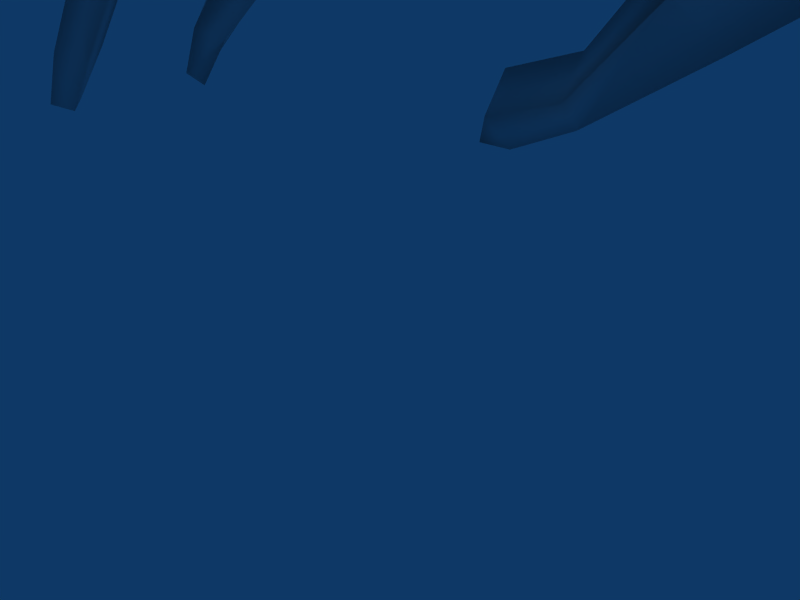 # Source: hand.blend  (saved by Blender 2.49.2; exported with 4.5.12 LTS)
import bpy
from mathutils import Matrix  # noqa: F401  (used for matrix-valued properties, if any)

bpy.ops.wm.read_factory_settings(use_empty=True)
scene = bpy.context.scene
scene.name = 'Scene'

# ---- collections
col_collection_1 = bpy.data.collections.new('Collection 1'); scene.collection.children.link(col_collection_1)

# ---- world
world_world = bpy.data.worlds.new('World'); scene.world = world_world
world_world.color = (0.05656, 0.2208, 0.4)
world_world.use_sun_shadow = False
world_world.sun_shadow_jitter_overblur = 0.0
world_world.cycles.sampling_method = 'MANUAL'
world_world.cycles.sample_map_resolution = 256

# ---- cameras
cam_camera = bpy.data.cameras.new('Camera')
cam_camera.passepartout_alpha = 0.2
cam_camera.clip_end = 100.0
cam_camera.lens = 35.0
cam_camera.ortho_scale = 7.314
cam_camera.show_passepartout = False
cam_camera.show_safe_areas = True
cam_camera.dof.focus_distance = 0.0
cam_camera.dof.aperture_fstop = 128.0

# ---- lights
light_spot = bpy.data.lights.new('Spot', 'POINT')
light_spot.transmission_factor = 0.0
light_spot.cutoff_distance = 30.0
light_spot.energy = 100.0
light_spot.shadow_buffer_clip_start = 1.001
light_spot.shadow_soft_size = 1.0
light_spot.shadow_maximum_resolution = 0.006
light_spot.use_absolute_resolution = True
light_spot.cycles.use_multiple_importance_sampling = False

# ---- meshes
me_rad_mesh = bpy.data.meshes.new('rad_mesh')
me_rad_mesh.from_pydata([(305.0, 190.0, 65.0), (305.0, 190.0, -40.0), (365.0, 145.0, -15.0), (365.0, 145.0, 40.0), (310.0, 240.0, 95.0), (50.0, 345.0, 40.0), (70.0, 345.0, -10.0), (90.0, 340.0, -40.0), (380.0, 195.0, -15.0), (380.0, 195.0, 40.0), (170.0, 340.0, 145.0), (175.0, 355.0, 145.0), (190.0, 355.0, 145.0), (190.0, 345.0, 155.0), (190.0, 340.0, 130.0), (190.0, 325.0, 140.0), (225.0, 315.0, 135.0), (225.0, 340.0, 135.0), (225.0, 330.0, 145.0), (225.0, 330.0, 125.0), (275.0, 310.0, 125.0), (255.0, 285.0, 125.0), (265.0, 295.0, 140.0), (265.0, 295.0, 110.0), (310.0, 260.0, 130.0), (325.0, 280.0, 105.0), (355.0, 235.0, 85.0), (210.0, 265.0, 85.0), (200.0, 240.0, 85.0), (125.0, 265.0, 95.0), (135.0, 285.0, 95.0), (45.0, 340.0, 40.0), (55.0, 345.0, 40.0), (65.0, 310.0, 40.0), (75.0, 325.0, 40.0), (110.0, 265.0, 40.0), (120.0, 285.0, 40.0), (195.0, 260.0, 40.0), (185.0, 240.0, 40.0), (190.0, 240.0, -10.0), (200.0, 260.0, -10.0), (115.0, 275.0, -10.0), (130.0, 290.0, -10.0), (75.0, 315.0, -10.0), (85.0, 325.0, -10.0), (75.0, 340.0, -10.0), (65.0, 340.0, -10.0), (85.0, 335.0, -35.0), (95.0, 335.0, -35.0), (205.0, 240.0, -55.0), (215.0, 255.0, -55.0), (150.0, 275.0, -55.0), (160.0, 290.0, -55.0), (100.0, 310.0, -50.0), (110.0, 325.0, -50.0), (210.0, 250.0, 100.0), (130.0, 275.0, 105.0), (80.0, 305.0, 90.0), (90.0, 320.0, 90.0), (60.0, 335.0, 90.0), (70.0, 340.0, 90.0), (85.0, 315.0, 100.0), (85.0, 315.0, 80.0), (65.0, 335.0, 85.0), (65.0, 335.0, 95.0), (130.0, 275.0, 80.0), (210.0, 250.0, 70.0), (190.0, 250.0, 53.0), (182.0, 250.0, 27.0), (194.0, 250.0, 3.0), (194.0, 250.0, -23.0), (206.0, 250.0, -41.0), (210.0, 250.0, -63.0), (154.0, 284.0, -63.0), (156.0, 284.0, -45.0), (106.0, 320.0, -41.0), (106.0, 320.0, -57.0), (88.0, 336.0, -45.0), (68.0, 340.0, -15.0), (68.0, 340.0, -5.0), (80.0, 320.0, -3.0), (80.0, 320.0, -17.0), (126.0, 284.0, -19.0), (126.0, 284.0, -1.0), (116.0, 276.0, 31.0), (116.0, 276.0, 51.0), (70.0, 320.0, 49.0), (70.0, 320.0, 31.0), (50.0, 342.0, 33.0), (50.0, 342.0, 45.0), (242.0, 254.0, -53.0), (242.0, 254.0, 99.0), (276.0, 258.0, 99.0), (296.0, 250.0, -55.0), (340.0, 258.0, 49.0), (330.0, 252.0, -15.0)], [], [(7, 47, 77), (7, 48, 47), (7, 77, 48), (48, 77, 54, 75), (47, 48, 75, 53), (47, 53, 76, 77), (51, 53, 75, 74), (51, 73, 76, 53), (52, 54, 76, 73), (52, 74, 75, 54), (49, 51, 74, 71), (49, 72, 73, 51), (50, 52, 73, 72), (50, 71, 74, 52), (50, 72, 90), (1, 90, 93), (1, 90, 72, 49), (39, 49, 71, 70), (39, 70, 82, 41), (41, 82, 81, 43), (43, 81, 78, 46), (6, 46, 78), (39, 41, 83, 69), (41, 43, 80, 83), (43, 46, 79, 80), (6, 79, 46), (6, 45, 79), (6, 78, 45), (44, 80, 79, 45), (42, 83, 80, 44), (44, 45, 78, 81), (42, 44, 81, 82), (40, 69, 83, 42), (40, 42, 82, 70), (38, 39, 69, 68), (35, 38, 68, 84), (33, 35, 84, 87), (31, 33, 87, 88), (5, 31, 88), (54, 77, 76), (35, 85, 67, 38), (33, 86, 85, 35), (31, 89, 86, 33), (5, 89, 31), (5, 88, 32), (5, 32, 89), (32, 34, 86, 89), (32, 88, 87, 34), (34, 87, 84, 36), (34, 36, 85, 86), (36, 37, 67, 85), (36, 84, 68, 37), (28, 38, 67, 66), (28, 66, 65, 29), (28, 29, 56, 55), (27, 55, 56, 30), (27, 30, 65, 66), (30, 56, 61, 58), (30, 58, 62, 65), (29, 65, 62, 57), (29, 57, 61, 56), (58, 61, 64, 60), (57, 59, 64, 61), (57, 62, 63, 59), (58, 60, 63, 62), (60, 64, 59, 63), (0, 28, 55, 91), (0, 38, 28), (1, 49, 39), (0, 1, 39, 38), (0, 91, 92), (0, 92, 4), (4, 92, 21), (4, 21, 22), (16, 18, 22, 21), (13, 18, 16, 15), (11, 13, 15), (11, 15, 14), (14, 15, 16, 19), (16, 21, 23, 19), (11, 14, 12), (11, 12, 13), (12, 17, 18, 13), (12, 14, 19, 17), (17, 19, 23, 20), (17, 20, 22, 18), (21, 92, 91), (21, 91, 23), (27, 91, 55), (23, 91, 27), (27, 66, 67, 37), (37, 68, 69, 40), (40, 70, 71, 50), (23, 27, 37), (4, 22, 24), (20, 25, 24, 22), (4, 24, 26), (0, 4, 26), (0, 26, 3), (3, 26, 9), (24, 25, 26), (0, 3, 2, 1), (1, 2, 8), (1, 8, 93), (2, 3, 9, 8), (8, 95, 93), (20, 23, 25), (25, 94, 26), (9, 26, 94), (8, 9, 94, 95), (23, 94, 25), (23, 37, 94), (37, 40, 95, 94), (40, 50, 90), (90, 93, 95), (40, 90, 95)])
me_rad_mesh.polygons.foreach_set('use_smooth', [True] * 116)
me_rad_mesh.use_remesh_preserve_volume = False
me_rad_mesh.use_remesh_preserve_attributes = False
me_rad_mesh.use_mirror_vertex_groups = False
me_rad_mesh.update()

# ---- objects
ob_rad_object = bpy.data.objects.new('rad_object', me_rad_mesh)
ob_lamp = bpy.data.objects.new('Lamp', light_spot)
ob_camera = bpy.data.objects.new('Camera', cam_camera)

# ---- transforms, parenting, visibility, modifiers, constraints
ob_rad_object.location = (-13.08, -2.17, 20.78)
ob_rad_object.rotation_euler = (4.712, -0.0, 0.0)
ob_rad_object.scale = (0.05587, 0.05587, 0.05587)
ob_rad_object.lock_rotations_4d = False
ob_rad_object.empty_display_type = 'ARROWS'
ob_rad_object.lineart.crease_threshold = 0.0
ob_lamp.location = (4.076, 1.005, 5.904)
ob_lamp.rotation_euler = (0.6503, 0.05522, 1.866)
ob_lamp.lock_rotations_4d = False
ob_lamp.empty_display_type = 'ARROWS'
ob_lamp.color = (0.0, 0.0, 0.0, 0.0)
ob_lamp.lineart.crease_threshold = 0.0
ob_camera.location = (7.481, -6.508, 5.344)
ob_camera.rotation_euler = (1.109, 0.01082, 0.8149)
ob_camera.lock_rotations_4d = False
ob_camera.empty_display_type = 'ARROWS'
ob_camera.color = (0.0, 0.0, 0.0, 0.0)
ob_camera.display_type = 'WIRE'
ob_camera.lineart.crease_threshold = 0.0

# ---- collection membership
col_collection_1.objects.link(ob_rad_object)
col_collection_1.objects.link(ob_lamp)
col_collection_1.objects.link(ob_camera)

# ---- scene / render settings (as saved in the file)
scene.camera = ob_camera
scene.frame_start = 1; scene.frame_end = 250; scene.frame_set(1)
scene.render.engine = 'BLENDER_EEVEE_NEXT'
scene.render.image_settings.file_format = 'JPEG'
scene.render.image_settings.color_mode = 'RGB'
scene.render.image_settings.compression = 90
scene.render.resolution_x = 800
scene.render.resolution_y = 600
scene.render.pixel_aspect_x = 100.0
scene.render.pixel_aspect_y = 100.0
scene.render.fps = 25
scene.render.dither_intensity = 0.0
scene.render.use_compositing = False
scene.render.use_sequencer = False
scene.render.bake_margin = 2
scene.render.bake_bias = 0.0
scene.render.use_stamp_time = False
scene.render.use_stamp_date = False
scene.render.use_stamp_frame = False
scene.render.use_stamp_camera = False
scene.render.use_stamp_scene = False
scene.render.use_stamp_filename = False
scene.render.use_stamp_render_time = False
scene.render.stamp_font_size = 0
scene.cycles.use_denoising = False
scene.cycles.samples = 10
scene.cycles.sampling_pattern = 'TABULATED_SOBOL'
scene.cycles.light_sampling_threshold = 0.0
scene.cycles.use_adaptive_sampling = False
scene.cycles.use_light_tree = False
scene.cycles.blur_glossy = 0.0
scene.cycles.volume_bounces = 1
scene.cycles.pixel_filter_type = 'GAUSSIAN'
scene.cycles.sample_clamp_indirect = 0.0
scene.view_settings.view_transform = 'Raw'
bpy.context.view_layer.update()
